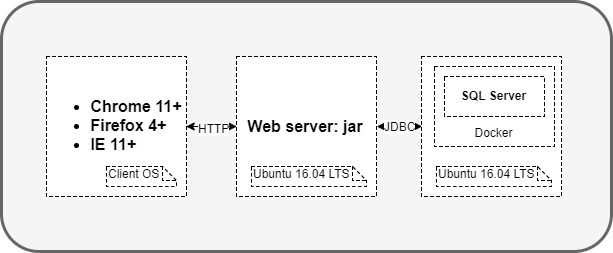

The diagram above was exported from draw.io. Its source (the exported page's mxGraphModel, read from the mxfile embedded in the PNG):
<mxGraphModel dx="877" dy="488" grid="1" gridSize="10" guides="1" tooltips="1" connect="1" arrows="1" fold="1" page="1" pageScale="1" pageWidth="1169" pageHeight="827" background="#ffffff" math="0" shadow="0">
  <root>
    <mxCell id="0" />
    <mxCell id="1" parent="0" />
    <mxCell id="17" value="" style="rounded=1;whiteSpace=wrap;html=1;shadow=0;comic=0;strokeWidth=3;fillColor=#f5f5f5;fontSize=12;align=center;strokeColor=#666666;" vertex="1" parent="1">
      <mxGeometry x="25" y="55" width="610" height="250" as="geometry" />
    </mxCell>
    <mxCell id="2" value="&lt;div style=&quot;text-align: left ; font-size: 16px&quot;&gt;&lt;ul&gt;&lt;li&gt;&lt;b&gt;Chrome 11+&lt;br&gt;&lt;/b&gt;&lt;/li&gt;&lt;li&gt;&lt;b&gt;Firefox 4+&lt;br&gt;&lt;/b&gt;&lt;/li&gt;&lt;li&gt;&lt;b&gt;IE 11+&lt;/b&gt;&lt;br&gt;&lt;/li&gt;&lt;/ul&gt;&lt;/div&gt;" style="whiteSpace=wrap;html=1;aspect=fixed;shadow=0;comic=0;strokeWidth=1;fillColor=#ffffff;fontSize=12;align=center;dashed=1;" vertex="1" parent="1">
      <mxGeometry x="70" y="110" width="140" height="140" as="geometry" />
    </mxCell>
    <mxCell id="4" value="Client OS" style="shape=note;whiteSpace=wrap;html=1;size=14;verticalAlign=top;align=left;spacingTop=-6;shadow=0;dashed=1;comic=0;strokeWidth=1;fillColor=#ffffff;fontSize=12;" vertex="1" parent="1">
      <mxGeometry x="130" y="220" width="70" height="20" as="geometry" />
    </mxCell>
    <mxCell id="18" style="edgeStyle=elbowEdgeStyle;rounded=0;elbow=vertical;html=1;exitX=0;exitY=0.5;entryX=1;entryY=0.5;startArrow=classic;startFill=1;endArrow=classic;endFill=1;jettySize=auto;orthogonalLoop=1;fontSize=12;" edge="1" parent="1" source="5" target="2">
      <mxGeometry relative="1" as="geometry" />
    </mxCell>
    <mxCell id="20" value="HTTP" style="text;html=1;resizable=0;points=[];align=center;verticalAlign=middle;labelBackgroundColor=#ffffff;fontSize=12;" vertex="1" connectable="0" parent="18">
      <mxGeometry y="2" relative="1" as="geometry">
        <mxPoint x="2" y="-1" as="offset" />
      </mxGeometry>
    </mxCell>
    <mxCell id="19" value="JDBC" style="edgeStyle=elbowEdgeStyle;rounded=0;elbow=vertical;html=1;exitX=1;exitY=0.5;entryX=0;entryY=0.5;startArrow=classic;startFill=1;endArrow=classic;endFill=1;jettySize=auto;orthogonalLoop=1;fontSize=12;" edge="1" parent="1" source="5" target="11">
      <mxGeometry relative="1" as="geometry">
        <Array as="points">
          <mxPoint x="423" y="180" />
        </Array>
      </mxGeometry>
    </mxCell>
    <mxCell id="5" value="&lt;div style=&quot;text-align: center&quot;&gt;&lt;b style=&quot;font-size: 16px&quot;&gt;Web server: jar&lt;/b&gt;&lt;br&gt;&lt;/div&gt;" style="whiteSpace=wrap;html=1;aspect=fixed;shadow=0;comic=0;strokeWidth=1;fillColor=#ffffff;fontSize=12;align=center;dashed=1;" vertex="1" parent="1">
      <mxGeometry x="260" y="110" width="140" height="140" as="geometry" />
    </mxCell>
    <mxCell id="6" value="Ubuntu 16.04 LTS" style="shape=note;whiteSpace=wrap;html=1;size=14;verticalAlign=top;align=left;spacingTop=-6;shadow=0;dashed=1;comic=0;strokeWidth=1;fillColor=#ffffff;fontSize=12;" vertex="1" parent="1">
      <mxGeometry x="275" y="220" width="115" height="20" as="geometry" />
    </mxCell>
    <mxCell id="11" value="&lt;div style=&quot;text-align: left&quot;&gt;&lt;div&gt;&lt;br&gt;&lt;/div&gt;&lt;/div&gt;" style="whiteSpace=wrap;html=1;aspect=fixed;shadow=0;comic=0;strokeWidth=1;fillColor=#ffffff;fontSize=12;align=center;dashed=1;" vertex="1" parent="1">
      <mxGeometry x="445" y="110" width="140" height="140" as="geometry" />
    </mxCell>
    <mxCell id="12" value="Ubuntu 16.04 LTS" style="shape=note;whiteSpace=wrap;html=1;size=14;verticalAlign=top;align=left;spacingTop=-6;shadow=0;dashed=1;comic=0;strokeWidth=1;fillColor=#ffffff;fontSize=12;" vertex="1" parent="1">
      <mxGeometry x="460" y="220" width="115" height="20" as="geometry" />
    </mxCell>
    <mxCell id="13" value="&lt;div&gt;&lt;br&gt;&lt;/div&gt;&lt;div&gt;&lt;br&gt;&lt;/div&gt;&lt;div&gt;&lt;br&gt;&lt;/div&gt;&lt;div&gt;&lt;br&gt;&lt;/div&gt;Docker" style="rounded=0;whiteSpace=wrap;html=1;shadow=0;dashed=1;comic=0;strokeWidth=1;fillColor=#ffffff;fontSize=12;align=center;" vertex="1" parent="1">
      <mxGeometry x="458" y="120" width="120" height="80" as="geometry" />
    </mxCell>
    <mxCell id="14" value="&lt;b&gt;SQL Server&lt;/b&gt;" style="rounded=0;whiteSpace=wrap;html=1;shadow=0;dashed=1;comic=0;strokeWidth=1;fillColor=#ffffff;fontSize=12;align=center;" vertex="1" parent="1">
      <mxGeometry x="468" y="130" width="100" height="40" as="geometry" />
    </mxCell>
  </root>
</mxGraphModel>